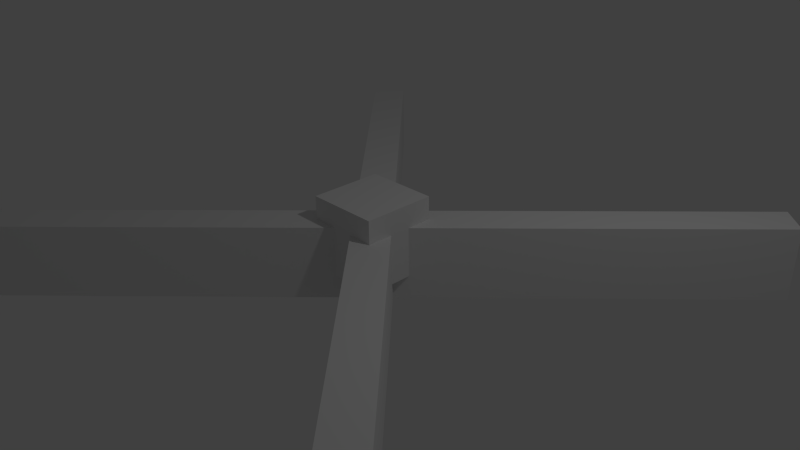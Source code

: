 # Source: PlatformLetterX.blend  (saved by Blender 2.76.0; exported with 4.5.12 LTS)
import bpy
from mathutils import Matrix  # noqa: F401  (used for matrix-valued properties, if any)

bpy.ops.wm.read_factory_settings(use_empty=True)
scene = bpy.context.scene
scene.name = 'Scene'

# ---- collections
col_collection_1 = bpy.data.collections.new('Collection 1'); scene.collection.children.link(col_collection_1)

# ---- materials (node trees are filled in below, after node groups)
mat_platformshape = bpy.data.materials.new('PlatformShape')
mat_platformshape.alpha_threshold = 0.0
mat_platformshape.use_transparent_shadow = False
mat_platformshape.roughness = 0.5
mat_platformshape.line_color = (0.0, 0.0, 0.0, 1.0)

# ---- material node trees

# ---- world
world_world = bpy.data.worlds.new('World'); scene.world = world_world
world_world.color = (0.05088, 0.05088, 0.05088)
world_world.use_sun_shadow = False
world_world.sun_shadow_jitter_overblur = 0.0
world_world.cycles.sampling_method = 'MANUAL'
world_world.cycles.sample_map_resolution = 256

# ---- cameras
cam_camera = bpy.data.cameras.new('Camera')
cam_camera.clip_end = 100.0
cam_camera.lens = 35.0
cam_camera.sensor_width = 32.0
cam_camera.sensor_height = 18.0
cam_camera.ortho_scale = 7.314
cam_camera.dof.focus_distance = 0.0
cam_camera.dof.aperture_fstop = 128.0

# ---- lights
light_lamp = bpy.data.lights.new('Lamp', 'POINT')
light_lamp.transmission_factor = 0.0
light_lamp.cutoff_distance = 30.0
light_lamp.energy = 100.0
light_lamp.shadow_buffer_clip_start = 1.001
light_lamp.shadow_soft_size = 0.1
light_lamp.shadow_maximum_resolution = 0.006
light_lamp.use_absolute_resolution = True
light_lamp.cycles.use_multiple_importance_sampling = False

# ---- meshes
me_cube = bpy.data.meshes.new('Cube')
me_cube.from_pydata([(1.0, 1.0, -1.0), (1.0, -1.0, -1.0), (-1.0, -1.0, -1.0), (-1.0, 1.0, -1.0), (1.0, 1.0, 1.0), (1.0, -1.0, 1.0), (-1.0, -1.0, 1.0), (-1.0, 1.0, 1.0)], [], [(0, 1, 2, 3), (4, 7, 6, 5), (0, 4, 5, 1), (1, 5, 6, 2), (2, 6, 7, 3), (4, 0, 3, 7)])
me_cube.materials.append(mat_platformshape)
me_cube.use_remesh_preserve_volume = False
me_cube.use_remesh_preserve_attributes = False
me_cube.use_mirror_vertex_groups = False
me_cube.update()
me_cube_001 = bpy.data.meshes.new('Cube.001')
me_cube_001.from_pydata([(3.89, -3.536, -0.5), (3.536, -3.89, -0.5), (2.98e-08, -0.3536, -0.5), (0.3536, 7.451e-08, -0.5), (3.89, -3.536, 0.5), (0.3536, -7.451e-08, 0.5), (3.536, -3.89, 0.5), (-1.49e-08, -0.3536, 0.5), (-0.3536, 7.451e-08, -0.5), (1.49e-08, 0.3536, -0.5), (-3.89, 3.536, -0.5), (-3.536, 3.89, -0.5), (-0.3536, -8.941e-08, 0.5), (-3.89, 3.536, 0.5), (-3.536, 3.89, 0.5), (2.98e-08, 0.3536, 0.5), (3.536, 3.89, -0.5), (3.89, 3.536, -0.5), (3.536, 3.89, 0.5), (3.89, 3.536, 0.5), (-3.536, -3.89, -0.5), (-3.89, -3.536, -0.5), (-3.536, -3.89, 0.5), (-3.89, -3.536, 0.5)], [], [(0, 1, 2, 3), (4, 0, 3, 5), (0, 4, 6, 1), (1, 6, 7, 2), (4, 5, 7, 6), (2, 8, 9, 3), (8, 10, 11, 9), (12, 13, 10, 8), (10, 13, 14, 11), (9, 11, 14, 15), (15, 14, 13, 12), (5, 15, 12, 7), (16, 17, 3, 9), (18, 16, 9, 15), (16, 18, 19, 17), (17, 19, 5, 3), (18, 15, 5, 19), (2, 20, 21, 8), (7, 22, 20, 2), (20, 22, 23, 21), (8, 21, 23, 12), (12, 23, 22, 7)])
_k = set([(0, 1), (0, 3), (0, 4), (1, 2), (1, 6), (2, 7), (2, 20), (3, 5), (3, 17), (4, 5), (4, 6), (5, 19), (6, 7), (7, 22), (8, 10), (8, 12), (8, 21), (9, 11), (9, 15), (9, 16), (10, 11), (10, 13), (11, 14), (12, 13), (12, 23), (13, 14), (14, 15), (15, 18), (16, 17), (16, 18), (17, 19), (18, 19), (20, 21), (20, 22), (21, 23), (22, 23)])
me_cube_001.attributes.new('sharp_edge', 'BOOLEAN', 'EDGE').data.foreach_set('value', [ (min(e.vertices), max(e.vertices)) in _k for e in me_cube_001.edges])
_uv = me_cube_001.uv_layers.new(name='UVMap')
_uv.uv.foreach_set('vector', [0.9999, 0.4524, 0.9999, 0.5476, 0.5476, 0.5476, 0.5476, 0.4524, 0.375, 0.8261, 0.25, 0.8261, 0.25, 0.0, 0.375, 5.7e-08, 0.125, 1.0, 2.235e-08, 1.0, 0.0, 0.8261, 0.125, 0.8261, 0.75, 0.8261, 0.625, 0.8261, 0.625, 3.109e-08, 0.75, 0.0, 0.5476, 9.998e-05, 0.5476, 0.4524, 0.4524, 0.4524, 0.4524, 0.0001001, 0.5476, 0.5476, 0.4524, 0.5476, 0.4524, 0.4524, 0.5476, 0.4524, 0.4524, 0.5476, 9.998e-05, 0.5476, 0.0001002, 0.4524, 0.4524, 0.4524, 0.25, 0.0, 0.25, 0.8261, 0.125, 0.8261, 0.125, 5.182e-08, 0.5, 1.0, 0.375, 1.0, 0.375, 0.8261, 0.5, 0.8261, 0.875, 0.8261, 0.875, 2.487e-07, 1.0, 0.0, 1.0, 0.8261, 0.5476, 0.5476, 0.5476, 0.9999, 0.4524, 0.9999, 0.4524, 0.5476, 0.5476, 0.4524, 0.5476, 0.5476, 0.4524, 0.5476, 0.4524, 0.4524, 0.4524, 9.998e-05, 0.5476, 9.998e-05, 0.5476, 0.4524, 0.4524, 0.4524, 0.125, 0.8261, 0.0, 0.8261, 3.353e-08, 4.145e-08, 0.125, 0.0, 0.25, 1.0, 0.125, 1.0, 0.125, 0.8261, 0.25, 0.8261, 0.875, 0.8261, 0.75, 0.8261, 0.75, 0.0, 0.875, 6.218e-08, 0.9999, 0.5476, 0.5476, 0.5476, 0.5476, 0.4524, 0.9999, 0.4524, 0.5476, 0.5476, 0.5476, 0.9999, 0.4524, 0.9999, 0.4524, 0.5476, 0.5, 4.664e-08, 0.5, 0.8261, 0.375, 0.8261, 0.375, 0.0, 0.375, 1.0, 0.25, 1.0, 0.25, 0.8261, 0.375, 0.8261, 0.5, 0.8261, 0.5, 4.145e-07, 0.625, 0.0, 0.625, 0.8261, 0.4524, 0.5476, 9.998e-05, 0.5476, 0.0001003, 0.4524, 0.4524, 0.4524])
me_cube_001.materials.append(mat_platformshape)
me_cube_001.use_remesh_preserve_volume = False
me_cube_001.use_remesh_preserve_attributes = False
me_cube_001.use_mirror_vertex_groups = False
me_cube_001.update()

# ---- objects
ob_playerplatform = bpy.data.objects.new('PlayerPlatform', me_cube)
ob_lamp = bpy.data.objects.new('Lamp', light_lamp)
ob_camera = bpy.data.objects.new('Camera', cam_camera)
ob_letterx = bpy.data.objects.new('LetterX', me_cube_001)

# ---- transforms, parenting, visibility, modifiers, constraints
ob_playerplatform.location = (0.0, 0.0, 0.3175)
ob_playerplatform.scale = (0.5, 0.5, 0.5)
ob_playerplatform.lock_rotations_4d = False
ob_playerplatform.empty_display_type = 'ARROWS'
ob_playerplatform.lineart.crease_threshold = 0.0
ob_lamp.location = (4.076, 1.005, 5.904)
ob_lamp.rotation_euler = (0.6503, 0.05522, 1.866)
ob_lamp.lock_rotations_4d = False
ob_lamp.empty_display_type = 'ARROWS'
ob_lamp.color = (0.0, 0.0, 0.0, 0.0)
ob_lamp.lineart.crease_threshold = 0.0
ob_camera.location = (7.481, -6.508, 5.344)
ob_camera.rotation_euler = (1.109, 0.01082, 0.8149)
ob_camera.lock_rotations_4d = False
ob_camera.empty_display_type = 'ARROWS'
ob_camera.color = (0.0, 0.0, 0.0, 0.0)
ob_camera.display_type = 'WIRE'
ob_camera.lineart.crease_threshold = 0.0
ob_letterx.location = (0.0, 0.0, 0.0)
ob_letterx.lock_rotations_4d = False
ob_letterx.empty_display_type = 'ARROWS'
ob_letterx.lineart.crease_threshold = 0.0

# ---- collection membership
col_collection_1.objects.link(ob_playerplatform)
col_collection_1.objects.link(ob_lamp)
col_collection_1.objects.link(ob_camera)
col_collection_1.objects.link(ob_letterx)

# ---- scene / render settings (as saved in the file)
scene.camera = ob_camera
scene.frame_start = 1; scene.frame_end = 250; scene.frame_set(1)
scene.render.engine = 'BLENDER_EEVEE_NEXT'
scene.render.resolution_percentage = 50
scene.render.dither_intensity = 0.0
scene.cycles.use_denoising = False
scene.cycles.samples = 10
scene.cycles.sampling_pattern = 'TABULATED_SOBOL'
scene.cycles.light_sampling_threshold = 0.0
scene.cycles.use_adaptive_sampling = False
scene.cycles.use_light_tree = False
scene.cycles.blur_glossy = 0.0
scene.cycles.pixel_filter_type = 'GAUSSIAN'
scene.cycles.sample_clamp_indirect = 0.0
scene.view_settings.view_transform = 'Standard'
bpy.context.view_layer.update()
